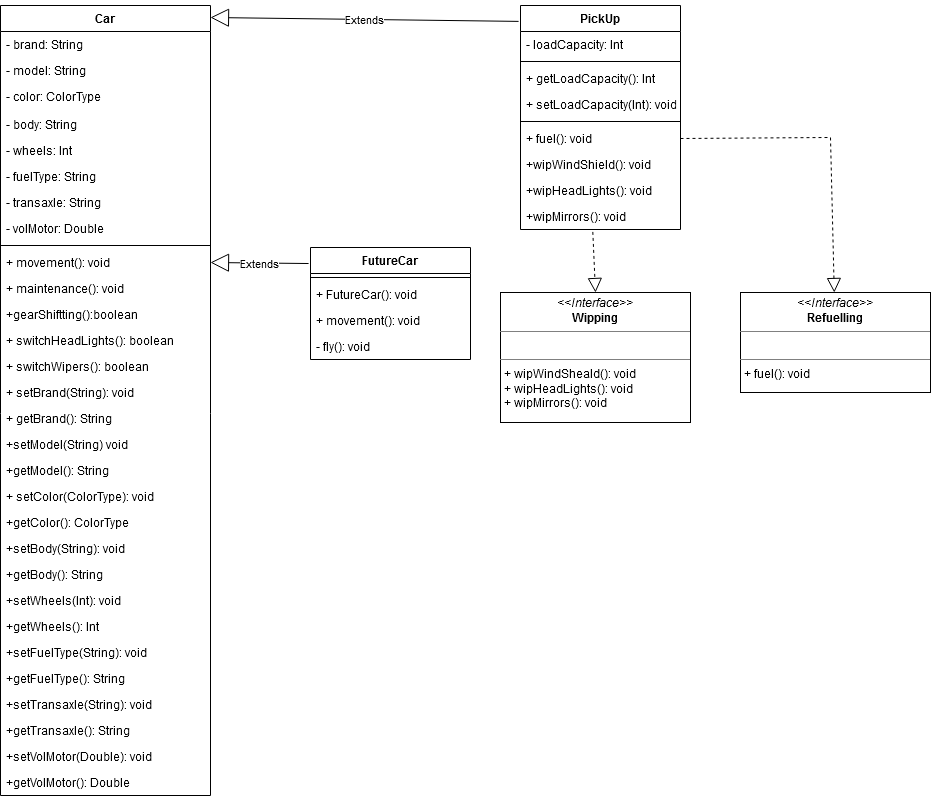

The diagram above was exported from draw.io. Its source (the exported page's mxGraphModel, read from the mxfile embedded in the PNG):
<mxGraphModel dx="1422" dy="752" grid="1" gridSize="10" guides="1" tooltips="1" connect="1" arrows="1" fold="1" page="1" pageScale="1" pageWidth="1169" pageHeight="826" background="none" math="0" shadow="0">
  <root>
    <mxCell id="0" />
    <mxCell id="1" parent="0" />
    <mxCell id="X6Cxb5mt5ilBM5sMDJEm-66" value="Car" style="swimlane;fontStyle=1;align=center;verticalAlign=top;childLayout=stackLayout;horizontal=1;startSize=26;horizontalStack=0;resizeParent=1;resizeParentMax=0;resizeLast=0;collapsible=1;marginBottom=0;" vertex="1" parent="1">
      <mxGeometry x="20" y="18" width="210" height="790" as="geometry" />
    </mxCell>
    <mxCell id="X6Cxb5mt5ilBM5sMDJEm-86" value="- brand: String" style="text;strokeColor=none;fillColor=none;align=left;verticalAlign=top;spacingLeft=4;spacingRight=4;overflow=hidden;rotatable=0;points=[[0,0.5],[1,0.5]];portConstraint=eastwest;" vertex="1" parent="X6Cxb5mt5ilBM5sMDJEm-66">
      <mxGeometry y="26" width="210" height="26" as="geometry" />
    </mxCell>
    <mxCell id="X6Cxb5mt5ilBM5sMDJEm-87" value="- model: String" style="text;strokeColor=none;fillColor=none;align=left;verticalAlign=top;spacingLeft=4;spacingRight=4;overflow=hidden;rotatable=0;points=[[0,0.5],[1,0.5]];portConstraint=eastwest;" vertex="1" parent="X6Cxb5mt5ilBM5sMDJEm-66">
      <mxGeometry y="52" width="210" height="26" as="geometry" />
    </mxCell>
    <mxCell id="X6Cxb5mt5ilBM5sMDJEm-88" value="- color: ColorType" style="text;strokeColor=none;fillColor=none;align=left;verticalAlign=top;spacingLeft=4;spacingRight=4;overflow=hidden;rotatable=0;points=[[0,0.5],[1,0.5]];portConstraint=eastwest;" vertex="1" parent="X6Cxb5mt5ilBM5sMDJEm-66">
      <mxGeometry y="78" width="210" height="2" as="geometry" />
    </mxCell>
    <mxCell id="X6Cxb5mt5ilBM5sMDJEm-94" style="text;strokeColor=none;fillColor=none;align=left;verticalAlign=top;spacingLeft=4;spacingRight=4;overflow=hidden;rotatable=0;points=[[0,0.5],[1,0.5]];portConstraint=eastwest;" vertex="1" parent="X6Cxb5mt5ilBM5sMDJEm-66">
      <mxGeometry y="80" width="210" height="26" as="geometry" />
    </mxCell>
    <mxCell id="X6Cxb5mt5ilBM5sMDJEm-89" value="- body: String" style="text;strokeColor=none;fillColor=none;align=left;verticalAlign=top;spacingLeft=4;spacingRight=4;overflow=hidden;rotatable=0;points=[[0,0.5],[1,0.5]];portConstraint=eastwest;" vertex="1" parent="X6Cxb5mt5ilBM5sMDJEm-66">
      <mxGeometry y="106" width="210" height="26" as="geometry" />
    </mxCell>
    <mxCell id="X6Cxb5mt5ilBM5sMDJEm-90" value="- wheels: Int" style="text;strokeColor=none;fillColor=none;align=left;verticalAlign=top;spacingLeft=4;spacingRight=4;overflow=hidden;rotatable=0;points=[[0,0.5],[1,0.5]];portConstraint=eastwest;" vertex="1" parent="X6Cxb5mt5ilBM5sMDJEm-66">
      <mxGeometry y="132" width="210" height="26" as="geometry" />
    </mxCell>
    <mxCell id="X6Cxb5mt5ilBM5sMDJEm-91" value="- fuelType: String" style="text;strokeColor=none;fillColor=none;align=left;verticalAlign=top;spacingLeft=4;spacingRight=4;overflow=hidden;rotatable=0;points=[[0,0.5],[1,0.5]];portConstraint=eastwest;" vertex="1" parent="X6Cxb5mt5ilBM5sMDJEm-66">
      <mxGeometry y="158" width="210" height="26" as="geometry" />
    </mxCell>
    <mxCell id="X6Cxb5mt5ilBM5sMDJEm-92" value="- transaxle: String" style="text;strokeColor=none;fillColor=none;align=left;verticalAlign=top;spacingLeft=4;spacingRight=4;overflow=hidden;rotatable=0;points=[[0,0.5],[1,0.5]];portConstraint=eastwest;" vertex="1" parent="X6Cxb5mt5ilBM5sMDJEm-66">
      <mxGeometry y="184" width="210" height="26" as="geometry" />
    </mxCell>
    <mxCell id="X6Cxb5mt5ilBM5sMDJEm-93" value="- volMotor: Double" style="text;strokeColor=none;fillColor=none;align=left;verticalAlign=top;spacingLeft=4;spacingRight=4;overflow=hidden;rotatable=0;points=[[0,0.5],[1,0.5]];portConstraint=eastwest;" vertex="1" parent="X6Cxb5mt5ilBM5sMDJEm-66">
      <mxGeometry y="210" width="210" height="26" as="geometry" />
    </mxCell>
    <mxCell id="X6Cxb5mt5ilBM5sMDJEm-68" value="" style="line;strokeWidth=1;fillColor=none;align=left;verticalAlign=middle;spacingTop=-1;spacingLeft=3;spacingRight=3;rotatable=0;labelPosition=right;points=[];portConstraint=eastwest;" vertex="1" parent="X6Cxb5mt5ilBM5sMDJEm-66">
      <mxGeometry y="236" width="210" height="8" as="geometry" />
    </mxCell>
    <mxCell id="X6Cxb5mt5ilBM5sMDJEm-69" value="+ movement(): void" style="text;strokeColor=none;fillColor=none;align=left;verticalAlign=top;spacingLeft=4;spacingRight=4;overflow=hidden;rotatable=0;points=[[0,0.5],[1,0.5]];portConstraint=eastwest;" vertex="1" parent="X6Cxb5mt5ilBM5sMDJEm-66">
      <mxGeometry y="244" width="210" height="26" as="geometry" />
    </mxCell>
    <mxCell id="X6Cxb5mt5ilBM5sMDJEm-105" value="+ maintenance(): void" style="text;strokeColor=none;fillColor=none;align=left;verticalAlign=top;spacingLeft=4;spacingRight=4;overflow=hidden;rotatable=0;points=[[0,0.5],[1,0.5]];portConstraint=eastwest;" vertex="1" parent="X6Cxb5mt5ilBM5sMDJEm-66">
      <mxGeometry y="270" width="210" height="26" as="geometry" />
    </mxCell>
    <mxCell id="X6Cxb5mt5ilBM5sMDJEm-104" value="+gearShiftting():boolean" style="text;strokeColor=none;fillColor=none;align=left;verticalAlign=top;spacingLeft=4;spacingRight=4;overflow=hidden;rotatable=0;points=[[0,0.5],[1,0.5]];portConstraint=eastwest;" vertex="1" parent="X6Cxb5mt5ilBM5sMDJEm-66">
      <mxGeometry y="296" width="210" height="26" as="geometry" />
    </mxCell>
    <mxCell id="X6Cxb5mt5ilBM5sMDJEm-103" value="+ switchHeadLights(): boolean" style="text;strokeColor=none;fillColor=none;align=left;verticalAlign=top;spacingLeft=4;spacingRight=4;overflow=hidden;rotatable=0;points=[[0,0.5],[1,0.5]];portConstraint=eastwest;" vertex="1" parent="X6Cxb5mt5ilBM5sMDJEm-66">
      <mxGeometry y="322" width="210" height="26" as="geometry" />
    </mxCell>
    <mxCell id="X6Cxb5mt5ilBM5sMDJEm-102" value="+ switchWipers(): boolean" style="text;strokeColor=none;fillColor=none;align=left;verticalAlign=top;spacingLeft=4;spacingRight=4;overflow=hidden;rotatable=0;points=[[0,0.5],[1,0.5]];portConstraint=eastwest;" vertex="1" parent="X6Cxb5mt5ilBM5sMDJEm-66">
      <mxGeometry y="348" width="210" height="26" as="geometry" />
    </mxCell>
    <mxCell id="X6Cxb5mt5ilBM5sMDJEm-101" value="+ setBrand(String): void" style="text;strokeColor=none;fillColor=none;align=left;verticalAlign=top;spacingLeft=4;spacingRight=4;overflow=hidden;rotatable=0;points=[[0,0.5],[1,0.5]];portConstraint=eastwest;" vertex="1" parent="X6Cxb5mt5ilBM5sMDJEm-66">
      <mxGeometry y="374" width="210" height="26" as="geometry" />
    </mxCell>
    <mxCell id="X6Cxb5mt5ilBM5sMDJEm-100" value="+ getBrand(): String" style="text;strokeColor=none;fillColor=none;align=left;verticalAlign=top;spacingLeft=4;spacingRight=4;overflow=hidden;rotatable=0;points=[[0,0.5],[1,0.5]];portConstraint=eastwest;" vertex="1" parent="X6Cxb5mt5ilBM5sMDJEm-66">
      <mxGeometry y="400" width="210" height="26" as="geometry" />
    </mxCell>
    <mxCell id="X6Cxb5mt5ilBM5sMDJEm-99" value="+setModel(String) void" style="text;strokeColor=none;fillColor=none;align=left;verticalAlign=top;spacingLeft=4;spacingRight=4;overflow=hidden;rotatable=0;points=[[0,0.5],[1,0.5]];portConstraint=eastwest;" vertex="1" parent="X6Cxb5mt5ilBM5sMDJEm-66">
      <mxGeometry y="426" width="210" height="26" as="geometry" />
    </mxCell>
    <mxCell id="X6Cxb5mt5ilBM5sMDJEm-98" value="+getModel(): String" style="text;strokeColor=none;fillColor=none;align=left;verticalAlign=top;spacingLeft=4;spacingRight=4;overflow=hidden;rotatable=0;points=[[0,0.5],[1,0.5]];portConstraint=eastwest;" vertex="1" parent="X6Cxb5mt5ilBM5sMDJEm-66">
      <mxGeometry y="452" width="210" height="26" as="geometry" />
    </mxCell>
    <mxCell id="X6Cxb5mt5ilBM5sMDJEm-97" value="+ setColor(ColorType): void" style="text;strokeColor=none;fillColor=none;align=left;verticalAlign=top;spacingLeft=4;spacingRight=4;overflow=hidden;rotatable=0;points=[[0,0.5],[1,0.5]];portConstraint=eastwest;" vertex="1" parent="X6Cxb5mt5ilBM5sMDJEm-66">
      <mxGeometry y="478" width="210" height="26" as="geometry" />
    </mxCell>
    <mxCell id="X6Cxb5mt5ilBM5sMDJEm-96" value="+getColor(): ColorType" style="text;strokeColor=none;fillColor=none;align=left;verticalAlign=top;spacingLeft=4;spacingRight=4;overflow=hidden;rotatable=0;points=[[0,0.5],[1,0.5]];portConstraint=eastwest;" vertex="1" parent="X6Cxb5mt5ilBM5sMDJEm-66">
      <mxGeometry y="504" width="210" height="26" as="geometry" />
    </mxCell>
    <mxCell id="X6Cxb5mt5ilBM5sMDJEm-95" value="+setBody(String): void" style="text;strokeColor=none;fillColor=none;align=left;verticalAlign=top;spacingLeft=4;spacingRight=4;overflow=hidden;rotatable=0;points=[[0,0.5],[1,0.5]];portConstraint=eastwest;" vertex="1" parent="X6Cxb5mt5ilBM5sMDJEm-66">
      <mxGeometry y="530" width="210" height="26" as="geometry" />
    </mxCell>
    <mxCell id="X6Cxb5mt5ilBM5sMDJEm-109" value="+getBody(): String" style="text;strokeColor=none;fillColor=none;align=left;verticalAlign=top;spacingLeft=4;spacingRight=4;overflow=hidden;rotatable=0;points=[[0,0.5],[1,0.5]];portConstraint=eastwest;" vertex="1" parent="X6Cxb5mt5ilBM5sMDJEm-66">
      <mxGeometry y="556" width="210" height="26" as="geometry" />
    </mxCell>
    <mxCell id="X6Cxb5mt5ilBM5sMDJEm-108" value="+setWheels(Int): void" style="text;strokeColor=none;fillColor=none;align=left;verticalAlign=top;spacingLeft=4;spacingRight=4;overflow=hidden;rotatable=0;points=[[0,0.5],[1,0.5]];portConstraint=eastwest;" vertex="1" parent="X6Cxb5mt5ilBM5sMDJEm-66">
      <mxGeometry y="582" width="210" height="26" as="geometry" />
    </mxCell>
    <mxCell id="X6Cxb5mt5ilBM5sMDJEm-107" value="+getWheels(): Int" style="text;strokeColor=none;fillColor=none;align=left;verticalAlign=top;spacingLeft=4;spacingRight=4;overflow=hidden;rotatable=0;points=[[0,0.5],[1,0.5]];portConstraint=eastwest;" vertex="1" parent="X6Cxb5mt5ilBM5sMDJEm-66">
      <mxGeometry y="608" width="210" height="26" as="geometry" />
    </mxCell>
    <mxCell id="X6Cxb5mt5ilBM5sMDJEm-113" value="+setFuelType(String): void" style="text;strokeColor=none;fillColor=none;align=left;verticalAlign=top;spacingLeft=4;spacingRight=4;overflow=hidden;rotatable=0;points=[[0,0.5],[1,0.5]];portConstraint=eastwest;" vertex="1" parent="X6Cxb5mt5ilBM5sMDJEm-66">
      <mxGeometry y="634" width="210" height="26" as="geometry" />
    </mxCell>
    <mxCell id="X6Cxb5mt5ilBM5sMDJEm-112" value="+getFuelType(): String" style="text;strokeColor=none;fillColor=none;align=left;verticalAlign=top;spacingLeft=4;spacingRight=4;overflow=hidden;rotatable=0;points=[[0,0.5],[1,0.5]];portConstraint=eastwest;" vertex="1" parent="X6Cxb5mt5ilBM5sMDJEm-66">
      <mxGeometry y="660" width="210" height="26" as="geometry" />
    </mxCell>
    <mxCell id="X6Cxb5mt5ilBM5sMDJEm-111" value="+setTransaxle(String): void" style="text;strokeColor=none;fillColor=none;align=left;verticalAlign=top;spacingLeft=4;spacingRight=4;overflow=hidden;rotatable=0;points=[[0,0.5],[1,0.5]];portConstraint=eastwest;" vertex="1" parent="X6Cxb5mt5ilBM5sMDJEm-66">
      <mxGeometry y="686" width="210" height="26" as="geometry" />
    </mxCell>
    <mxCell id="X6Cxb5mt5ilBM5sMDJEm-110" value="+getTransaxle(): String" style="text;strokeColor=none;fillColor=none;align=left;verticalAlign=top;spacingLeft=4;spacingRight=4;overflow=hidden;rotatable=0;points=[[0,0.5],[1,0.5]];portConstraint=eastwest;" vertex="1" parent="X6Cxb5mt5ilBM5sMDJEm-66">
      <mxGeometry y="712" width="210" height="26" as="geometry" />
    </mxCell>
    <mxCell id="X6Cxb5mt5ilBM5sMDJEm-106" value="+setVolMotor(Double): void" style="text;strokeColor=none;fillColor=none;align=left;verticalAlign=top;spacingLeft=4;spacingRight=4;overflow=hidden;rotatable=0;points=[[0,0.5],[1,0.5]];portConstraint=eastwest;" vertex="1" parent="X6Cxb5mt5ilBM5sMDJEm-66">
      <mxGeometry y="738" width="210" height="26" as="geometry" />
    </mxCell>
    <mxCell id="X6Cxb5mt5ilBM5sMDJEm-114" value="+getVolMotor(): Double" style="text;strokeColor=none;fillColor=none;align=left;verticalAlign=top;spacingLeft=4;spacingRight=4;overflow=hidden;rotatable=0;points=[[0,0.5],[1,0.5]];portConstraint=eastwest;" vertex="1" parent="X6Cxb5mt5ilBM5sMDJEm-66">
      <mxGeometry y="764" width="210" height="26" as="geometry" />
    </mxCell>
    <mxCell id="X6Cxb5mt5ilBM5sMDJEm-115" value="PickUp" style="swimlane;fontStyle=1;align=center;verticalAlign=top;childLayout=stackLayout;horizontal=1;startSize=26;horizontalStack=0;resizeParent=1;resizeParentMax=0;resizeLast=0;collapsible=1;marginBottom=0;" vertex="1" parent="1">
      <mxGeometry x="540" y="18" width="160" height="224" as="geometry" />
    </mxCell>
    <mxCell id="X6Cxb5mt5ilBM5sMDJEm-116" value="- loadCapacity: Int" style="text;strokeColor=none;fillColor=none;align=left;verticalAlign=top;spacingLeft=4;spacingRight=4;overflow=hidden;rotatable=0;points=[[0,0.5],[1,0.5]];portConstraint=eastwest;" vertex="1" parent="X6Cxb5mt5ilBM5sMDJEm-115">
      <mxGeometry y="26" width="160" height="26" as="geometry" />
    </mxCell>
    <mxCell id="X6Cxb5mt5ilBM5sMDJEm-117" value="" style="line;strokeWidth=1;fillColor=none;align=left;verticalAlign=middle;spacingTop=-1;spacingLeft=3;spacingRight=3;rotatable=0;labelPosition=right;points=[];portConstraint=eastwest;" vertex="1" parent="X6Cxb5mt5ilBM5sMDJEm-115">
      <mxGeometry y="52" width="160" height="8" as="geometry" />
    </mxCell>
    <mxCell id="X6Cxb5mt5ilBM5sMDJEm-118" value="+ getLoadCapacity(): Int" style="text;strokeColor=none;fillColor=none;align=left;verticalAlign=top;spacingLeft=4;spacingRight=4;overflow=hidden;rotatable=0;points=[[0,0.5],[1,0.5]];portConstraint=eastwest;" vertex="1" parent="X6Cxb5mt5ilBM5sMDJEm-115">
      <mxGeometry y="60" width="160" height="26" as="geometry" />
    </mxCell>
    <mxCell id="X6Cxb5mt5ilBM5sMDJEm-122" value="+ setLoadCapacity(Int): void" style="text;strokeColor=none;fillColor=none;align=left;verticalAlign=top;spacingLeft=4;spacingRight=4;overflow=hidden;rotatable=0;points=[[0,0.5],[1,0.5]];portConstraint=eastwest;" vertex="1" parent="X6Cxb5mt5ilBM5sMDJEm-115">
      <mxGeometry y="86" width="160" height="26" as="geometry" />
    </mxCell>
    <mxCell id="X6Cxb5mt5ilBM5sMDJEm-123" value="" style="line;strokeWidth=1;fillColor=none;align=left;verticalAlign=middle;spacingTop=-1;spacingLeft=3;spacingRight=3;rotatable=0;labelPosition=right;points=[];portConstraint=eastwest;" vertex="1" parent="X6Cxb5mt5ilBM5sMDJEm-115">
      <mxGeometry y="112" width="160" height="8" as="geometry" />
    </mxCell>
    <mxCell id="X6Cxb5mt5ilBM5sMDJEm-121" value="+ fuel(): void" style="text;strokeColor=none;fillColor=none;align=left;verticalAlign=top;spacingLeft=4;spacingRight=4;overflow=hidden;rotatable=0;points=[[0,0.5],[1,0.5]];portConstraint=eastwest;" vertex="1" parent="X6Cxb5mt5ilBM5sMDJEm-115">
      <mxGeometry y="120" width="160" height="26" as="geometry" />
    </mxCell>
    <mxCell id="X6Cxb5mt5ilBM5sMDJEm-125" value="+wipWindShield(): void" style="text;strokeColor=none;fillColor=none;align=left;verticalAlign=top;spacingLeft=4;spacingRight=4;overflow=hidden;rotatable=0;points=[[0,0.5],[1,0.5]];portConstraint=eastwest;" vertex="1" parent="X6Cxb5mt5ilBM5sMDJEm-115">
      <mxGeometry y="146" width="160" height="26" as="geometry" />
    </mxCell>
    <mxCell id="X6Cxb5mt5ilBM5sMDJEm-124" value="+wipHeadLights(): void" style="text;strokeColor=none;fillColor=none;align=left;verticalAlign=top;spacingLeft=4;spacingRight=4;overflow=hidden;rotatable=0;points=[[0,0.5],[1,0.5]];portConstraint=eastwest;" vertex="1" parent="X6Cxb5mt5ilBM5sMDJEm-115">
      <mxGeometry y="172" width="160" height="26" as="geometry" />
    </mxCell>
    <mxCell id="X6Cxb5mt5ilBM5sMDJEm-126" value="+wipMirrors(): void" style="text;strokeColor=none;fillColor=none;align=left;verticalAlign=top;spacingLeft=4;spacingRight=4;overflow=hidden;rotatable=0;points=[[0,0.5],[1,0.5]];portConstraint=eastwest;" vertex="1" parent="X6Cxb5mt5ilBM5sMDJEm-115">
      <mxGeometry y="198" width="160" height="26" as="geometry" />
    </mxCell>
    <mxCell id="X6Cxb5mt5ilBM5sMDJEm-127" value="" style="endArrow=block;dashed=1;endFill=0;endSize=12;html=1;rounded=0;exitX=1;exitY=0.5;exitDx=0;exitDy=0;" edge="1" parent="1" source="X6Cxb5mt5ilBM5sMDJEm-121" target="X6Cxb5mt5ilBM5sMDJEm-129">
      <mxGeometry width="160" relative="1" as="geometry">
        <mxPoint x="920" y="272" as="sourcePoint" />
        <mxPoint x="970" y="242" as="targetPoint" />
        <Array as="points">
          <mxPoint x="850" y="150" />
        </Array>
      </mxGeometry>
    </mxCell>
    <mxCell id="X6Cxb5mt5ilBM5sMDJEm-128" value="Extends" style="endArrow=block;endSize=16;endFill=0;html=1;rounded=0;exitX=-0.012;exitY=0.071;exitDx=0;exitDy=0;exitPerimeter=0;" edge="1" parent="1" source="X6Cxb5mt5ilBM5sMDJEm-115">
      <mxGeometry width="160" relative="1" as="geometry">
        <mxPoint x="390" y="30" as="sourcePoint" />
        <mxPoint x="230" y="30" as="targetPoint" />
        <Array as="points" />
        <mxPoint as="offset" />
      </mxGeometry>
    </mxCell>
    <mxCell id="X6Cxb5mt5ilBM5sMDJEm-129" value="&lt;p style=&quot;margin: 0px ; margin-top: 4px ; text-align: center&quot;&gt;&lt;i&gt;&amp;lt;&amp;lt;Interface&amp;gt;&amp;gt;&lt;/i&gt;&lt;br&gt;&lt;b&gt;Refuelling&lt;/b&gt;&lt;br&gt;&lt;/p&gt;&lt;hr size=&quot;1&quot;&gt;&lt;p style=&quot;margin: 0px ; margin-left: 4px&quot;&gt;&lt;br&gt;&lt;/p&gt;&lt;hr size=&quot;1&quot;&gt;&lt;p style=&quot;margin: 0px ; margin-left: 4px&quot;&gt;+ fuel(): void&lt;br&gt;&lt;/p&gt;" style="verticalAlign=top;align=left;overflow=fill;fontSize=12;fontFamily=Helvetica;html=1;" vertex="1" parent="1">
      <mxGeometry x="760" y="305" width="190" height="100" as="geometry" />
    </mxCell>
    <mxCell id="X6Cxb5mt5ilBM5sMDJEm-130" value="&lt;p style=&quot;margin: 0px ; margin-top: 4px ; text-align: center&quot;&gt;&lt;i&gt;&amp;lt;&amp;lt;Interface&amp;gt;&amp;gt;&lt;/i&gt;&lt;br&gt;&lt;b&gt;Wipping&lt;/b&gt;&lt;br&gt;&lt;/p&gt;&lt;hr size=&quot;1&quot;&gt;&lt;p style=&quot;margin: 0px ; margin-left: 4px&quot;&gt;&lt;br&gt;&lt;/p&gt;&lt;hr size=&quot;1&quot;&gt;&lt;p style=&quot;margin: 0px ; margin-left: 4px&quot;&gt;+ wipWindSheald(): void&lt;/p&gt;&lt;p style=&quot;margin: 0px ; margin-left: 4px&quot;&gt;+ wipHeadLights(): void&lt;/p&gt;&lt;p style=&quot;margin: 0px ; margin-left: 4px&quot;&gt;+ wipMirrors(): void&lt;br&gt;&lt;/p&gt;" style="verticalAlign=top;align=left;overflow=fill;fontSize=12;fontFamily=Helvetica;html=1;" vertex="1" parent="1">
      <mxGeometry x="520" y="305" width="190" height="130" as="geometry" />
    </mxCell>
    <mxCell id="X6Cxb5mt5ilBM5sMDJEm-131" value="" style="endArrow=block;dashed=1;endFill=0;endSize=12;html=1;rounded=0;exitX=0.452;exitY=1.093;exitDx=0;exitDy=0;exitPerimeter=0;entryX=0.5;entryY=0;entryDx=0;entryDy=0;" edge="1" parent="1" source="X6Cxb5mt5ilBM5sMDJEm-126" target="X6Cxb5mt5ilBM5sMDJEm-130">
      <mxGeometry width="160" relative="1" as="geometry">
        <mxPoint x="610" y="270" as="sourcePoint" />
        <mxPoint x="770" y="270" as="targetPoint" />
      </mxGeometry>
    </mxCell>
    <mxCell id="X6Cxb5mt5ilBM5sMDJEm-132" value="FutureCar" style="swimlane;fontStyle=1;align=center;verticalAlign=top;childLayout=stackLayout;horizontal=1;startSize=26;horizontalStack=0;resizeParent=1;resizeParentMax=0;resizeLast=0;collapsible=1;marginBottom=0;" vertex="1" parent="1">
      <mxGeometry x="330" y="260" width="160" height="112" as="geometry" />
    </mxCell>
    <mxCell id="X6Cxb5mt5ilBM5sMDJEm-134" value="" style="line;strokeWidth=1;fillColor=none;align=left;verticalAlign=middle;spacingTop=-1;spacingLeft=3;spacingRight=3;rotatable=0;labelPosition=right;points=[];portConstraint=eastwest;" vertex="1" parent="X6Cxb5mt5ilBM5sMDJEm-132">
      <mxGeometry y="26" width="160" height="8" as="geometry" />
    </mxCell>
    <mxCell id="X6Cxb5mt5ilBM5sMDJEm-135" value="+ FutureCar(): void" style="text;strokeColor=none;fillColor=none;align=left;verticalAlign=top;spacingLeft=4;spacingRight=4;overflow=hidden;rotatable=0;points=[[0,0.5],[1,0.5]];portConstraint=eastwest;" vertex="1" parent="X6Cxb5mt5ilBM5sMDJEm-132">
      <mxGeometry y="34" width="160" height="26" as="geometry" />
    </mxCell>
    <mxCell id="X6Cxb5mt5ilBM5sMDJEm-137" value="+ movement(): void" style="text;strokeColor=none;fillColor=none;align=left;verticalAlign=top;spacingLeft=4;spacingRight=4;overflow=hidden;rotatable=0;points=[[0,0.5],[1,0.5]];portConstraint=eastwest;" vertex="1" parent="X6Cxb5mt5ilBM5sMDJEm-132">
      <mxGeometry y="60" width="160" height="26" as="geometry" />
    </mxCell>
    <mxCell id="X6Cxb5mt5ilBM5sMDJEm-136" value="- fly(): void" style="text;strokeColor=none;fillColor=none;align=left;verticalAlign=top;spacingLeft=4;spacingRight=4;overflow=hidden;rotatable=0;points=[[0,0.5],[1,0.5]];portConstraint=eastwest;" vertex="1" parent="X6Cxb5mt5ilBM5sMDJEm-132">
      <mxGeometry y="86" width="160" height="26" as="geometry" />
    </mxCell>
    <mxCell id="X6Cxb5mt5ilBM5sMDJEm-138" value="Extends" style="endArrow=block;endSize=16;endFill=0;html=1;rounded=0;entryX=1;entryY=0.5;entryDx=0;entryDy=0;exitX=-0.012;exitY=0.143;exitDx=0;exitDy=0;exitPerimeter=0;" edge="1" parent="1" source="X6Cxb5mt5ilBM5sMDJEm-132" target="X6Cxb5mt5ilBM5sMDJEm-69">
      <mxGeometry width="160" relative="1" as="geometry">
        <mxPoint x="310" y="290" as="sourcePoint" />
        <mxPoint x="420" y="300" as="targetPoint" />
      </mxGeometry>
    </mxCell>
  </root>
</mxGraphModel>